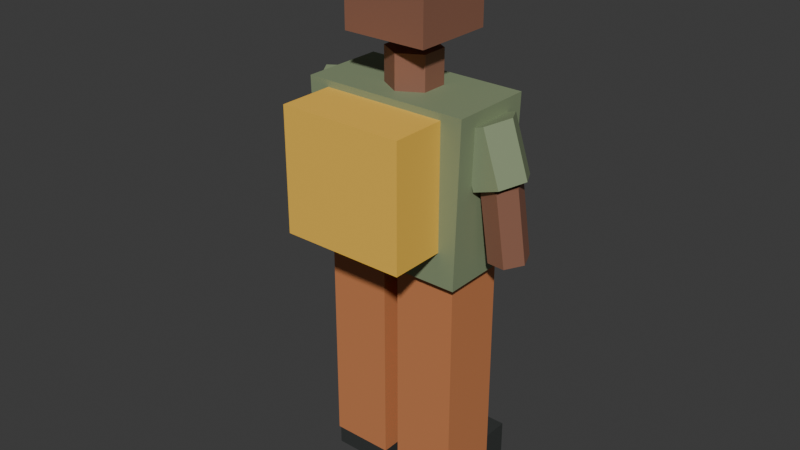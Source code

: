 # Source: pedestrian_14_far.blend  (saved by Blender 5.2.45; exported with 4.5.12 LTS)
import bpy
from mathutils import Matrix  # noqa: F401  (used for matrix-valued properties, if any)

bpy.ops.wm.read_factory_settings(use_empty=True)
scene = bpy.context.scene
scene.name = 'Scene'

# ---- collections
col_collection = bpy.data.collections.new('Collection'); scene.collection.children.link(col_collection)

# ---- materials (node trees are filled in below, after node groups)
mat_traffic_rubber = bpy.data.materials.new('traffic_rubber')
mat_traffic_rubber.diffuse_color = (0.035, 0.039, 0.037, 1.0)
mat_traffic_copper = bpy.data.materials.new('traffic_copper')
mat_traffic_copper.diffuse_color = (0.6, 0.22, 0.085, 1.0)
mat_traffic_olive = bpy.data.materials.new('traffic_olive')
mat_traffic_olive.diffuse_color = (0.24, 0.3, 0.17, 1.0)
mat_traffic_skin2 = bpy.data.materials.new('traffic_skin2')
mat_traffic_skin2.diffuse_color = (0.27, 0.12, 0.075, 1.0)
mat_traffic_gold = bpy.data.materials.new('traffic_gold')
mat_traffic_gold.diffuse_color = (0.95, 0.56, 0.075, 1.0)

# ---- material node trees
mat_traffic_rubber.use_nodes = True; mat_traffic_rubber.node_tree.nodes.clear()
_N = mat_traffic_rubber.node_tree.nodes; _L = mat_traffic_rubber.node_tree.links
n0 = _N.new('ShaderNodeBsdfPrincipled'); n0.name = 'Principled BSDF'; n0.location = (-200, 100)
n0.inputs[0].default_value = (0.035, 0.039, 0.037, 1.0)
n0.inputs[2].default_value = 0.62
n0.inputs[10].default_value = 0.005
n1 = _N.new('ShaderNodeOutputMaterial'); n1.name = 'Material Output'; n1.location = (200, 100)
_L.new(n0.outputs[0], n1.inputs[0])
n1.is_active_output = True
mat_traffic_copper.use_nodes = True; mat_traffic_copper.node_tree.nodes.clear()
_N = mat_traffic_copper.node_tree.nodes; _L = mat_traffic_copper.node_tree.links
n0 = _N.new('ShaderNodeBsdfPrincipled'); n0.name = 'Principled BSDF'; n0.location = (-200, 100)
n0.inputs[0].default_value = (0.6, 0.22, 0.085, 1.0)
n0.inputs[2].default_value = 0.62
n0.inputs[10].default_value = 0.005
n1 = _N.new('ShaderNodeOutputMaterial'); n1.name = 'Material Output'; n1.location = (200, 100)
_L.new(n0.outputs[0], n1.inputs[0])
n1.is_active_output = True
mat_traffic_olive.use_nodes = True; mat_traffic_olive.node_tree.nodes.clear()
_N = mat_traffic_olive.node_tree.nodes; _L = mat_traffic_olive.node_tree.links
n0 = _N.new('ShaderNodeBsdfPrincipled'); n0.name = 'Principled BSDF'; n0.location = (-200, 100)
n0.inputs[0].default_value = (0.24, 0.3, 0.17, 1.0)
n0.inputs[2].default_value = 0.62
n0.inputs[10].default_value = 0.005
n1 = _N.new('ShaderNodeOutputMaterial'); n1.name = 'Material Output'; n1.location = (200, 100)
_L.new(n0.outputs[0], n1.inputs[0])
n1.is_active_output = True
mat_traffic_skin2.use_nodes = True; mat_traffic_skin2.node_tree.nodes.clear()
_N = mat_traffic_skin2.node_tree.nodes; _L = mat_traffic_skin2.node_tree.links
n0 = _N.new('ShaderNodeBsdfPrincipled'); n0.name = 'Principled BSDF'; n0.location = (-200, 100)
n0.inputs[0].default_value = (0.27, 0.12, 0.075, 1.0)
n0.inputs[2].default_value = 0.62
n0.inputs[10].default_value = 0.005
n1 = _N.new('ShaderNodeOutputMaterial'); n1.name = 'Material Output'; n1.location = (200, 100)
_L.new(n0.outputs[0], n1.inputs[0])
n1.is_active_output = True
mat_traffic_gold.use_nodes = True; mat_traffic_gold.node_tree.nodes.clear()
_N = mat_traffic_gold.node_tree.nodes; _L = mat_traffic_gold.node_tree.links
n0 = _N.new('ShaderNodeBsdfPrincipled'); n0.name = 'Principled BSDF'; n0.location = (-200, 100)
n0.inputs[0].default_value = (0.95, 0.56, 0.075, 1.0)
n0.inputs[2].default_value = 0.62
n0.inputs[10].default_value = 0.005
n1 = _N.new('ShaderNodeOutputMaterial'); n1.name = 'Material Output'; n1.location = (200, 100)
_L.new(n0.outputs[0], n1.inputs[0])
n1.is_active_output = True

# ---- world
world_world = bpy.data.worlds.new('World'); scene.world = world_world
world_world.use_nodes = True; world_world.node_tree.nodes.clear()
_N = world_world.node_tree.nodes; _L = world_world.node_tree.links
n0 = _N.new('ShaderNodeOutputWorld'); n0.name = 'World Output'; n0.location = (200, 100)
n1 = _N.new('ShaderNodeBackground'); n1.name = 'Background'; n1.location = (-200, 100)
n1.inputs[0].default_value = (0.05088, 0.05088, 0.05088, 1.0)
_L.new(n1.outputs[0], n0.inputs[0])
n0.is_active_output = True
world_world.color = (0.05088, 0.05088, 0.05088)
world_world.sun_shadow_jitter_overblur = 0.0

# ---- meshes
me_cube = bpy.data.meshes.new('Cube')
me_cube.from_pydata([(-0.1053, -0.155, -0.065), (-0.1053, -0.155, 0.065), (-0.1053, 0.155, -0.065), (-0.1053, 0.155, 0.065), (0.1053, -0.155, -0.065), (0.1053, -0.155, 0.065), (0.1053, 0.155, -0.065), (0.1053, 0.155, 0.065)], [], [(0, 1, 3, 2), (2, 3, 7, 6), (6, 7, 5, 4), (4, 5, 1, 0), (2, 6, 4, 0), (7, 3, 1, 5)])
_uv = me_cube.uv_layers.new(name='UVMap')
_uv.uv.foreach_set('vector', [0.375, 0.0, 0.625, 0.0, 0.625, 0.25, 0.375, 0.25, 0.375, 0.25, 0.625, 0.25, 0.625, 0.5, 0.375, 0.5, 0.375, 0.5, 0.625, 0.5, 0.625, 0.75, 0.375, 0.75, 0.375, 0.75, 0.625, 0.75, 0.625, 1.0, 0.375, 1.0, 0.125, 0.5, 0.375, 0.5, 0.375, 0.75, 0.125, 0.75, 0.625, 0.5, 0.875, 0.5, 0.875, 0.75, 0.625, 0.75])
me_cube.materials.append(mat_traffic_rubber)
me_cube.update()
me_cube_001 = bpy.data.meshes.new('Cube.001')
me_cube_001.from_pydata([(-0.108, -0.11, -0.3801), (-0.108, -0.11, 0.3801), (-0.108, 0.11, -0.3801), (-0.108, 0.11, 0.3801), (0.108, -0.11, -0.3801), (0.108, -0.11, 0.3801), (0.108, 0.11, -0.3801), (0.108, 0.11, 0.3801)], [], [(0, 1, 3, 2), (2, 3, 7, 6), (6, 7, 5, 4), (4, 5, 1, 0), (2, 6, 4, 0), (7, 3, 1, 5)])
_uv = me_cube_001.uv_layers.new(name='UVMap')
_uv.uv.foreach_set('vector', [0.375, 0.0, 0.625, 0.0, 0.625, 0.25, 0.375, 0.25, 0.375, 0.25, 0.625, 0.25, 0.625, 0.5, 0.375, 0.5, 0.375, 0.5, 0.625, 0.5, 0.625, 0.75, 0.375, 0.75, 0.375, 0.75, 0.625, 0.75, 0.625, 1.0, 0.375, 1.0, 0.125, 0.5, 0.375, 0.5, 0.375, 0.75, 0.125, 0.75, 0.625, 0.5, 0.875, 0.5, 0.875, 0.75, 0.625, 0.75])
me_cube_001.materials.append(mat_traffic_copper)
me_cube_001.update()
me_cube_002 = bpy.data.meshes.new('Cube.002')
me_cube_002.from_pydata([(-0.1053, -0.155, -0.065), (-0.1053, -0.155, 0.065), (-0.1053, 0.155, -0.065), (-0.1053, 0.155, 0.065), (0.1053, -0.155, -0.065), (0.1053, -0.155, 0.065), (0.1053, 0.155, -0.065), (0.1053, 0.155, 0.065)], [], [(0, 1, 3, 2), (2, 3, 7, 6), (6, 7, 5, 4), (4, 5, 1, 0), (2, 6, 4, 0), (7, 3, 1, 5)])
_uv = me_cube_002.uv_layers.new(name='UVMap')
_uv.uv.foreach_set('vector', [0.375, 0.0, 0.625, 0.0, 0.625, 0.25, 0.375, 0.25, 0.375, 0.25, 0.625, 0.25, 0.625, 0.5, 0.375, 0.5, 0.375, 0.5, 0.625, 0.5, 0.625, 0.75, 0.375, 0.75, 0.375, 0.75, 0.625, 0.75, 0.625, 1.0, 0.375, 1.0, 0.125, 0.5, 0.375, 0.5, 0.375, 0.75, 0.125, 0.75, 0.625, 0.5, 0.875, 0.5, 0.875, 0.75, 0.625, 0.75])
me_cube_002.materials.append(mat_traffic_rubber)
me_cube_002.update()
me_cube_003 = bpy.data.meshes.new('Cube.003')
me_cube_003.from_pydata([(-0.108, -0.11, -0.3801), (-0.108, -0.11, 0.3801), (-0.108, 0.11, -0.3801), (-0.108, 0.11, 0.3801), (0.108, -0.11, -0.3801), (0.108, -0.11, 0.3801), (0.108, 0.11, -0.3801), (0.108, 0.11, 0.3801)], [], [(0, 1, 3, 2), (2, 3, 7, 6), (6, 7, 5, 4), (4, 5, 1, 0), (2, 6, 4, 0), (7, 3, 1, 5)])
_uv = me_cube_003.uv_layers.new(name='UVMap')
_uv.uv.foreach_set('vector', [0.375, 0.0, 0.625, 0.0, 0.625, 0.25, 0.375, 0.25, 0.375, 0.25, 0.625, 0.25, 0.625, 0.5, 0.375, 0.5, 0.375, 0.5, 0.625, 0.5, 0.625, 0.75, 0.375, 0.75, 0.375, 0.75, 0.625, 0.75, 0.625, 1.0, 0.375, 1.0, 0.125, 0.5, 0.375, 0.5, 0.375, 0.75, 0.125, 0.75, 0.625, 0.5, 0.875, 0.5, 0.875, 0.75, 0.625, 0.75])
me_cube_003.materials.append(mat_traffic_copper)
me_cube_003.update()
me_shirt = bpy.data.meshes.new('Shirt')
me_shirt.from_pydata([(-0.27, -0.145, 0.8302), (0.27, -0.145, 0.8302), (0.2862, -0.145, 1.384), (-0.2862, -0.145, 1.384), (-0.27, 0.145, 0.8302), (0.27, 0.145, 0.8302), (0.2862, 0.145, 1.384), (-0.2862, 0.145, 1.384)], [], [(3, 2, 1, 0), (0, 1, 5, 4), (1, 2, 6, 5), (2, 3, 7, 6), (3, 0, 4, 7), (4, 5, 6, 7)])
me_shirt.materials.append(mat_traffic_olive)
me_shirt.update()
me_cylinder = bpy.data.meshes.new('Cylinder')
me_cylinder.from_pydata([(0.0, 0.09, -0.075), (0.0, 0.09, 0.075), (0.07794, 0.045, -0.075), (0.07794, 0.045, 0.075), (0.07794, -0.045, -0.075), (0.07794, -0.045, 0.075), (0.0, -0.09, -0.075), (0.0, -0.09, 0.075), (-0.07794, -0.045, -0.075), (-0.07794, -0.045, 0.075), (-0.07794, 0.045, -0.075), (-0.07794, 0.045, 0.075)], [], [(0, 1, 3, 2), (2, 3, 5, 4), (4, 5, 7, 6), (6, 7, 9, 8), (3, 1, 11, 9, 7, 5), (8, 9, 11, 10), (10, 11, 1, 0), (0, 2, 4, 6, 8, 10)])
_uv = me_cylinder.uv_layers.new(name='UVMap')
_uv.uv.foreach_set('vector', [1.0, 0.5, 1.0, 1.0, 0.8333, 1.0, 0.8333, 0.5, 0.8333, 0.5, 0.8333, 1.0, 0.6667, 1.0, 0.6667, 0.5, 0.6667, 0.5, 0.6667, 1.0, 0.5, 1.0, 0.5, 0.5, 0.5, 0.5, 0.5, 1.0, 0.3333, 1.0, 0.3333, 0.5, 0.4578, 0.37, 0.25, 0.49, 0.04215, 0.37, 0.04215, 0.13, 0.25, 0.01, 0.4578, 0.13, 0.3333, 0.5, 0.3333, 1.0, 0.1667, 1.0, 0.1667, 0.5, 0.1667, 0.5, 0.1667, 1.0, -8.941e-08, 1.0, -8.941e-08, 0.5, 0.75, 0.49, 0.9578, 0.37, 0.9578, 0.13, 0.75, 0.01, 0.5422, 0.13, 0.5422, 0.37])
me_cylinder.materials.append(mat_traffic_skin2)
me_cylinder.update()
me_cube_004 = bpy.data.meshes.new('Cube.004')
me_cube_004.from_pydata([(-0.145, -0.14, -0.16), (-0.145, -0.14, 0.16), (-0.145, 0.14, -0.16), (-0.145, 0.14, 0.16), (0.145, -0.14, -0.16), (0.145, -0.14, 0.16), (0.145, 0.14, -0.16), (0.145, 0.14, 0.16)], [], [(0, 1, 3, 2), (2, 3, 7, 6), (6, 7, 5, 4), (4, 5, 1, 0), (2, 6, 4, 0), (7, 3, 1, 5)])
_uv = me_cube_004.uv_layers.new(name='UVMap')
_uv.uv.foreach_set('vector', [0.375, 0.0, 0.625, 0.0, 0.625, 0.25, 0.375, 0.25, 0.375, 0.25, 0.625, 0.25, 0.625, 0.5, 0.375, 0.5, 0.375, 0.5, 0.625, 0.5, 0.625, 0.75, 0.375, 0.75, 0.375, 0.75, 0.625, 0.75, 0.625, 1.0, 0.375, 1.0, 0.125, 0.5, 0.375, 0.5, 0.375, 0.75, 0.125, 0.75, 0.625, 0.5, 0.875, 0.5, 0.875, 0.75, 0.625, 0.75])
me_cube_004.materials.append(mat_traffic_skin2)
me_cube_004.update()
me_cylinder_001 = bpy.data.meshes.new('Cylinder.001')
me_cylinder_001.from_pydata([(0.0, 0.092, -0.09505), (0.0, 0.092, 0.09505), (0.07967, 0.046, -0.09505), (0.07967, 0.046, 0.09505), (0.07967, -0.046, -0.09505), (0.07967, -0.046, 0.09505), (0.0, -0.092, -0.09505), (0.0, -0.092, 0.09505), (-0.07967, -0.046, -0.09505), (-0.07967, -0.046, 0.09505), (-0.07967, 0.046, -0.09505), (-0.07967, 0.046, 0.09505)], [], [(0, 1, 3, 2), (2, 3, 5, 4), (4, 5, 7, 6), (6, 7, 9, 8), (3, 1, 11, 9, 7, 5), (8, 9, 11, 10), (10, 11, 1, 0), (0, 2, 4, 6, 8, 10)])
_uv = me_cylinder_001.uv_layers.new(name='UVMap')
_uv.uv.foreach_set('vector', [1.0, 0.5, 1.0, 1.0, 0.8333, 1.0, 0.8333, 0.5, 0.8333, 0.5, 0.8333, 1.0, 0.6667, 1.0, 0.6667, 0.5, 0.6667, 0.5, 0.6667, 1.0, 0.5, 1.0, 0.5, 0.5, 0.5, 0.5, 0.5, 1.0, 0.3333, 1.0, 0.3333, 0.5, 0.4578, 0.37, 0.25, 0.49, 0.04215, 0.37, 0.04215, 0.13, 0.25, 0.01, 0.4578, 0.13, 0.3333, 0.5, 0.3333, 1.0, 0.1667, 1.0, 0.1667, 0.5, 0.1667, 0.5, 0.1667, 1.0, -8.941e-08, 1.0, -8.941e-08, 0.5, 0.75, 0.49, 0.9578, 0.37, 0.9578, 0.13, 0.75, 0.01, 0.5422, 0.13, 0.5422, 0.37])
me_cylinder_001.materials.append(mat_traffic_olive)
me_cylinder_001.update()
me_cylinder_002 = bpy.data.meshes.new('Cylinder.002')
me_cylinder_002.from_pydata([(0.0, 0.066, -0.1276), (0.0, 0.066, 0.1276), (0.05716, 0.033, -0.1276), (0.05716, 0.033, 0.1276), (0.05716, -0.033, -0.1276), (0.05716, -0.033, 0.1276), (0.0, -0.066, -0.1276), (0.0, -0.066, 0.1276), (-0.05716, -0.033, -0.1276), (-0.05716, -0.033, 0.1276), (-0.05716, 0.033, -0.1276), (-0.05716, 0.033, 0.1276)], [], [(0, 1, 3, 2), (2, 3, 5, 4), (4, 5, 7, 6), (6, 7, 9, 8), (3, 1, 11, 9, 7, 5), (8, 9, 11, 10), (10, 11, 1, 0), (0, 2, 4, 6, 8, 10)])
_uv = me_cylinder_002.uv_layers.new(name='UVMap')
_uv.uv.foreach_set('vector', [1.0, 0.5, 1.0, 1.0, 0.8333, 1.0, 0.8333, 0.5, 0.8333, 0.5, 0.8333, 1.0, 0.6667, 1.0, 0.6667, 0.5, 0.6667, 0.5, 0.6667, 1.0, 0.5, 1.0, 0.5, 0.5, 0.5, 0.5, 0.5, 1.0, 0.3333, 1.0, 0.3333, 0.5, 0.4578, 0.37, 0.25, 0.49, 0.04215, 0.37, 0.04215, 0.13, 0.25, 0.01, 0.4578, 0.13, 0.3333, 0.5, 0.3333, 1.0, 0.1667, 1.0, 0.1667, 0.5, 0.1667, 0.5, 0.1667, 1.0, -8.941e-08, 1.0, -8.941e-08, 0.5, 0.75, 0.49, 0.9578, 0.37, 0.9578, 0.13, 0.75, 0.01, 0.5422, 0.13, 0.5422, 0.37])
me_cylinder_002.materials.append(mat_traffic_skin2)
me_cylinder_002.update()
me_cylinder_003 = bpy.data.meshes.new('Cylinder.003')
me_cylinder_003.from_pydata([(0.0, 0.092, -0.09505), (0.0, 0.092, 0.09505), (0.07967, 0.046, -0.09505), (0.07967, 0.046, 0.09505), (0.07967, -0.046, -0.09505), (0.07967, -0.046, 0.09505), (0.0, -0.092, -0.09505), (0.0, -0.092, 0.09505), (-0.07967, -0.046, -0.09505), (-0.07967, -0.046, 0.09505), (-0.07967, 0.046, -0.09505), (-0.07967, 0.046, 0.09505)], [], [(0, 1, 3, 2), (2, 3, 5, 4), (4, 5, 7, 6), (6, 7, 9, 8), (3, 1, 11, 9, 7, 5), (8, 9, 11, 10), (10, 11, 1, 0), (0, 2, 4, 6, 8, 10)])
_uv = me_cylinder_003.uv_layers.new(name='UVMap')
_uv.uv.foreach_set('vector', [1.0, 0.5, 1.0, 1.0, 0.8333, 1.0, 0.8333, 0.5, 0.8333, 0.5, 0.8333, 1.0, 0.6667, 1.0, 0.6667, 0.5, 0.6667, 0.5, 0.6667, 1.0, 0.5, 1.0, 0.5, 0.5, 0.5, 0.5, 0.5, 1.0, 0.3333, 1.0, 0.3333, 0.5, 0.4578, 0.37, 0.25, 0.49, 0.04215, 0.37, 0.04215, 0.13, 0.25, 0.01, 0.4578, 0.13, 0.3333, 0.5, 0.3333, 1.0, 0.1667, 1.0, 0.1667, 0.5, 0.1667, 0.5, 0.1667, 1.0, -8.941e-08, 1.0, -8.941e-08, 0.5, 0.75, 0.49, 0.9578, 0.37, 0.9578, 0.13, 0.75, 0.01, 0.5422, 0.13, 0.5422, 0.37])
me_cylinder_003.materials.append(mat_traffic_olive)
me_cylinder_003.update()
me_cylinder_004 = bpy.data.meshes.new('Cylinder.004')
me_cylinder_004.from_pydata([(0.0, 0.066, -0.1276), (0.0, 0.066, 0.1276), (0.05716, 0.033, -0.1276), (0.05716, 0.033, 0.1276), (0.05716, -0.033, -0.1276), (0.05716, -0.033, 0.1276), (0.0, -0.066, -0.1276), (0.0, -0.066, 0.1276), (-0.05716, -0.033, -0.1276), (-0.05716, -0.033, 0.1276), (-0.05716, 0.033, -0.1276), (-0.05716, 0.033, 0.1276)], [], [(0, 1, 3, 2), (2, 3, 5, 4), (4, 5, 7, 6), (6, 7, 9, 8), (3, 1, 11, 9, 7, 5), (8, 9, 11, 10), (10, 11, 1, 0), (0, 2, 4, 6, 8, 10)])
_uv = me_cylinder_004.uv_layers.new(name='UVMap')
_uv.uv.foreach_set('vector', [1.0, 0.5, 1.0, 1.0, 0.8333, 1.0, 0.8333, 0.5, 0.8333, 0.5, 0.8333, 1.0, 0.6667, 1.0, 0.6667, 0.5, 0.6667, 0.5, 0.6667, 1.0, 0.5, 1.0, 0.5, 0.5, 0.5, 0.5, 0.5, 1.0, 0.3333, 1.0, 0.3333, 0.5, 0.4578, 0.37, 0.25, 0.49, 0.04215, 0.37, 0.04215, 0.13, 0.25, 0.01, 0.4578, 0.13, 0.3333, 0.5, 0.3333, 1.0, 0.1667, 1.0, 0.1667, 0.5, 0.1667, 0.5, 0.1667, 1.0, -8.941e-08, 1.0, -8.941e-08, 0.5, 0.75, 0.49, 0.9578, 0.37, 0.9578, 0.13, 0.75, 0.01, 0.5422, 0.13, 0.5422, 0.37])
me_cylinder_004.materials.append(mat_traffic_skin2)
me_cylinder_004.update()
me_cube_005 = bpy.data.meshes.new('Cube.005')
me_cube_005.from_pydata([(-0.2133, -0.105, -0.2094), (-0.2133, -0.105, 0.2094), (-0.2133, 0.105, -0.2094), (-0.2133, 0.105, 0.2094), (0.2133, -0.105, -0.2094), (0.2133, -0.105, 0.2094), (0.2133, 0.105, -0.2094), (0.2133, 0.105, 0.2094)], [], [(0, 1, 3, 2), (2, 3, 7, 6), (6, 7, 5, 4), (4, 5, 1, 0), (2, 6, 4, 0), (7, 3, 1, 5)])
_uv = me_cube_005.uv_layers.new(name='UVMap')
_uv.uv.foreach_set('vector', [0.375, 0.0, 0.625, 0.0, 0.625, 0.25, 0.375, 0.25, 0.375, 0.25, 0.625, 0.25, 0.625, 0.5, 0.375, 0.5, 0.375, 0.5, 0.625, 0.5, 0.625, 0.75, 0.375, 0.75, 0.375, 0.75, 0.625, 0.75, 0.625, 1.0, 0.375, 1.0, 0.125, 0.5, 0.375, 0.5, 0.375, 0.75, 0.125, 0.75, 0.625, 0.5, 0.875, 0.5, 0.875, 0.75, 0.625, 0.75])
me_cube_005.materials.append(mat_traffic_gold)
me_cube_005.update()

# ---- objects
ob_shoe = bpy.data.objects.new('Shoe', me_cube)
ob_trouser_leg = bpy.data.objects.new('Trouser leg', me_cube_001)
ob_shoe_001 = bpy.data.objects.new('Shoe.001', me_cube_002)
ob_trouser_leg_001 = bpy.data.objects.new('Trouser leg.001', me_cube_003)
ob_shirt = bpy.data.objects.new('Shirt', me_shirt)
ob_neck = bpy.data.objects.new('Neck', me_cylinder)
ob_head = bpy.data.objects.new('Head', me_cube_004)
ob_sleeve = bpy.data.objects.new('Sleeve', me_cylinder_001)
ob_forearm = bpy.data.objects.new('Forearm', me_cylinder_002)
ob_sleeve_001 = bpy.data.objects.new('Sleeve.001', me_cylinder_003)
ob_forearm_001 = bpy.data.objects.new('Forearm.001', me_cylinder_004)
ob_backpack = bpy.data.objects.new('Backpack', me_cube_005)

# ---- transforms, parenting, visibility, modifiers, constraints
ob_shoe.location = (-0.135, 0.05, 0.065)
ob_trouser_leg.location = (-0.135, 0.0, 0.4473)
ob_shoe_001.location = (0.135, 0.05, 0.065)
ob_trouser_leg_001.location = (0.135, 0.0, 0.4473)
ob_shirt.location = (0.0, 0.0, 0.0)
ob_neck.location = (0.0, 0.0, 1.424)
ob_head.location = (0.0, 0.0, 1.71)
ob_sleeve.location = (-0.3, 0.0, 1.244)
ob_sleeve.rotation_euler = (2.82, -1.248e-07, -1.571)
ob_forearm.location = (-0.34, 0.0125, 1.027)
ob_forearm.rotation_euler = (-0.1258, -3.142, 0.6747)
ob_sleeve_001.location = (0.3, 0.0, 1.244)
ob_sleeve_001.rotation_euler = (2.82, 1.248e-07, 1.571)
ob_forearm_001.location = (0.34, 0.0125, 1.027)
ob_forearm_001.rotation_euler = (-0.1258, 3.142, -0.6747)
ob_backpack.location = (0.0, -0.23, 1.153)

# ---- collection membership
col_collection.objects.link(ob_shoe)
col_collection.objects.link(ob_trouser_leg)
col_collection.objects.link(ob_shoe_001)
col_collection.objects.link(ob_trouser_leg_001)
col_collection.objects.link(ob_shirt)
col_collection.objects.link(ob_neck)
col_collection.objects.link(ob_head)
col_collection.objects.link(ob_sleeve)
col_collection.objects.link(ob_forearm)
col_collection.objects.link(ob_sleeve_001)
col_collection.objects.link(ob_forearm_001)
col_collection.objects.link(ob_backpack)

# ---- scene / render settings (as saved in the file)
scene.frame_start = 1; scene.frame_end = 250; scene.frame_set(1)
scene.render.engine = 'BLENDER_EEVEE_NEXT'
scene.render.bake_bias = 0.0
scene.render.bake_samples = 0
scene.render.compositor_device = 'GPU'
scene.eevee.use_volume_custom_range = False
scene.eevee.fast_gi_thickness_near = 0.1
scene.eevee.fast_gi_thickness_far = 0.0
scene.eevee.ray_tracing_options.screen_trace_thickness = 0.1
bpy.context.view_layer.update()

# ---- added for rendering (the .blend has no active camera and no usable light): camera, sun
cam_auto = bpy.data.cameras.new('AutoCamera')
cam_auto.lens = 50.0
cam_auto.sensor_width = 36.0
cam_auto.clip_end = 1000.0
ob_auto_camera = bpy.data.objects.new('AutoCamera', cam_auto)
scene.collection.objects.link(ob_auto_camera)
ob_auto_camera.location = (1.97298, -2.43258, 2.51338)
ob_auto_camera.rotation_euler = (1.09748, -7.21219e-08, 0.694738)
scene.camera = ob_auto_camera
light_auto_sun = bpy.data.lights.new('AutoSun', 'SUN')
light_auto_sun.energy = 3.0
light_auto_sun.angle = 0.0523599
ob_auto_sun = bpy.data.objects.new('AutoSun', light_auto_sun)
scene.collection.objects.link(ob_auto_sun)
ob_auto_sun.rotation_euler = (0.872665, 0.174533, 0.523599)
bpy.context.view_layer.update()
